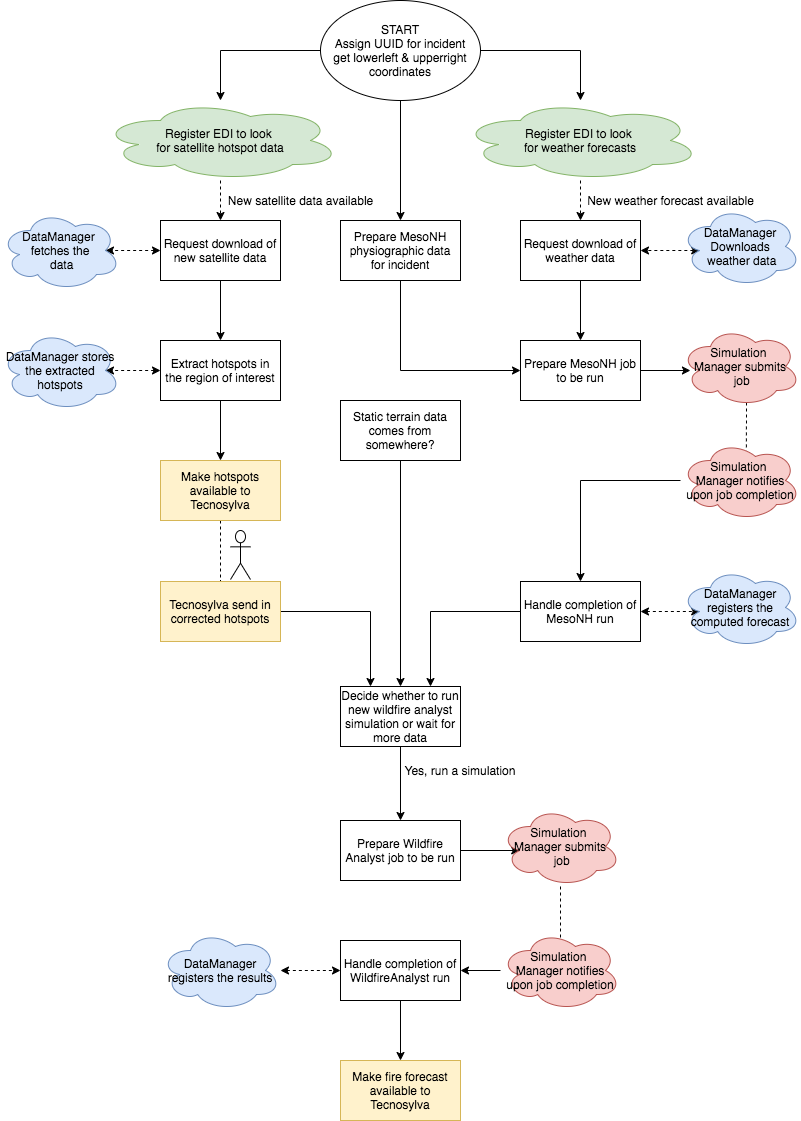

The diagram above was exported from draw.io. Its source (the exported page's mxGraphModel, read from the mxfile embedded in the PNG):
<mxGraphModel dx="1092" dy="989" grid="1" gridSize="10" guides="1" tooltips="1" connect="1" arrows="1" fold="1" page="1" pageScale="1" pageWidth="827" pageHeight="1169" math="0" shadow="0">
  <root>
    <mxCell id="0" />
    <mxCell id="1" parent="0" />
    <mxCell id="pFNdAiHMyt_RUXJm-g-G-34" style="edgeStyle=orthogonalEdgeStyle;rounded=0;orthogonalLoop=1;jettySize=auto;html=1;exitX=0;exitY=0.5;exitDx=0;exitDy=0;" parent="1" source="pFNdAiHMyt_RUXJm-g-G-1" target="pFNdAiHMyt_RUXJm-g-G-2" edge="1">
      <mxGeometry relative="1" as="geometry" />
    </mxCell>
    <mxCell id="pFNdAiHMyt_RUXJm-g-G-35" style="edgeStyle=orthogonalEdgeStyle;rounded=0;orthogonalLoop=1;jettySize=auto;html=1;exitX=1;exitY=0.5;exitDx=0;exitDy=0;" parent="1" source="pFNdAiHMyt_RUXJm-g-G-1" target="pFNdAiHMyt_RUXJm-g-G-18" edge="1">
      <mxGeometry relative="1" as="geometry" />
    </mxCell>
    <mxCell id="4ZEBRvL6YsEhMYCGskoW-2" style="edgeStyle=orthogonalEdgeStyle;rounded=0;orthogonalLoop=1;jettySize=auto;html=1;exitX=0.5;exitY=1;exitDx=0;exitDy=0;entryX=0.5;entryY=0;entryDx=0;entryDy=0;" parent="1" source="pFNdAiHMyt_RUXJm-g-G-1" target="4ZEBRvL6YsEhMYCGskoW-1" edge="1">
      <mxGeometry relative="1" as="geometry" />
    </mxCell>
    <mxCell id="pFNdAiHMyt_RUXJm-g-G-1" value="START&lt;br&gt;Assign UUID for incident&lt;br&gt;get lowerleft &amp;amp; upperright coordinates" style="ellipse;whiteSpace=wrap;html=1;" parent="1" vertex="1">
      <mxGeometry x="320" y="20" width="160" height="100" as="geometry" />
    </mxCell>
    <mxCell id="pFNdAiHMyt_RUXJm-g-G-36" style="edgeStyle=orthogonalEdgeStyle;rounded=0;orthogonalLoop=1;jettySize=auto;html=1;entryX=0.5;entryY=0;entryDx=0;entryDy=0;dashed=1;" parent="1" source="pFNdAiHMyt_RUXJm-g-G-2" target="pFNdAiHMyt_RUXJm-g-G-8" edge="1">
      <mxGeometry relative="1" as="geometry" />
    </mxCell>
    <mxCell id="pFNdAiHMyt_RUXJm-g-G-2" value="Register EDI to look &lt;br&gt;for satellite hotspot data" style="ellipse;shape=cloud;whiteSpace=wrap;html=1;fillColor=#d5e8d4;strokeColor=#82b366;" parent="1" vertex="1">
      <mxGeometry x="100" y="120" width="240" height="80" as="geometry" />
    </mxCell>
    <mxCell id="pFNdAiHMyt_RUXJm-g-G-89" style="edgeStyle=orthogonalEdgeStyle;rounded=0;orthogonalLoop=1;jettySize=auto;html=1;entryX=0.875;entryY=0.5;entryDx=0;entryDy=0;entryPerimeter=0;startArrow=classic;startFill=1;endArrow=classic;endFill=1;dashed=1;" parent="1" source="pFNdAiHMyt_RUXJm-g-G-8" target="pFNdAiHMyt_RUXJm-g-G-50" edge="1">
      <mxGeometry relative="1" as="geometry" />
    </mxCell>
    <mxCell id="pFNdAiHMyt_RUXJm-g-G-91" style="edgeStyle=orthogonalEdgeStyle;rounded=0;orthogonalLoop=1;jettySize=auto;html=1;entryX=0.5;entryY=0;entryDx=0;entryDy=0;startArrow=none;startFill=0;endArrow=classic;endFill=1;" parent="1" source="pFNdAiHMyt_RUXJm-g-G-8" target="pFNdAiHMyt_RUXJm-g-G-9" edge="1">
      <mxGeometry relative="1" as="geometry" />
    </mxCell>
    <mxCell id="pFNdAiHMyt_RUXJm-g-G-8" value="Request download of new satellite data" style="rounded=0;whiteSpace=wrap;html=1;" parent="1" vertex="1">
      <mxGeometry x="160" y="240" width="120" height="60" as="geometry" />
    </mxCell>
    <mxCell id="pFNdAiHMyt_RUXJm-g-G-90" style="edgeStyle=orthogonalEdgeStyle;rounded=0;orthogonalLoop=1;jettySize=auto;html=1;exitX=0;exitY=0.5;exitDx=0;exitDy=0;entryX=0.875;entryY=0.5;entryDx=0;entryDy=0;entryPerimeter=0;startArrow=classic;startFill=1;endArrow=classic;endFill=1;dashed=1;" parent="1" source="pFNdAiHMyt_RUXJm-g-G-9" target="pFNdAiHMyt_RUXJm-g-G-66" edge="1">
      <mxGeometry relative="1" as="geometry" />
    </mxCell>
    <mxCell id="pFNdAiHMyt_RUXJm-g-G-92" style="edgeStyle=orthogonalEdgeStyle;rounded=0;orthogonalLoop=1;jettySize=auto;html=1;exitX=0.5;exitY=1;exitDx=0;exitDy=0;entryX=0.5;entryY=0;entryDx=0;entryDy=0;startArrow=none;startFill=0;endArrow=classic;endFill=1;" parent="1" source="pFNdAiHMyt_RUXJm-g-G-9" target="pFNdAiHMyt_RUXJm-g-G-32" edge="1">
      <mxGeometry relative="1" as="geometry" />
    </mxCell>
    <mxCell id="pFNdAiHMyt_RUXJm-g-G-9" value="Extract hotspots in the region of interest" style="rounded=0;whiteSpace=wrap;html=1;" parent="1" vertex="1">
      <mxGeometry x="160" y="360" width="120" height="60" as="geometry" />
    </mxCell>
    <mxCell id="pFNdAiHMyt_RUXJm-g-G-37" style="edgeStyle=orthogonalEdgeStyle;rounded=0;orthogonalLoop=1;jettySize=auto;html=1;entryX=0.5;entryY=0;entryDx=0;entryDy=0;dashed=1;" parent="1" source="pFNdAiHMyt_RUXJm-g-G-18" target="pFNdAiHMyt_RUXJm-g-G-24" edge="1">
      <mxGeometry relative="1" as="geometry" />
    </mxCell>
    <mxCell id="pFNdAiHMyt_RUXJm-g-G-18" value="Register EDI to look &lt;br&gt;for weather forecasts" style="ellipse;shape=cloud;whiteSpace=wrap;html=1;fillColor=#d5e8d4;strokeColor=#82b366;" parent="1" vertex="1">
      <mxGeometry x="460" y="120" width="240" height="80" as="geometry" />
    </mxCell>
    <mxCell id="pFNdAiHMyt_RUXJm-g-G-95" style="edgeStyle=orthogonalEdgeStyle;rounded=0;orthogonalLoop=1;jettySize=auto;html=1;exitX=0.5;exitY=1;exitDx=0;exitDy=0;startArrow=none;startFill=0;endArrow=classic;endFill=1;" parent="1" source="pFNdAiHMyt_RUXJm-g-G-24" target="pFNdAiHMyt_RUXJm-g-G-28" edge="1">
      <mxGeometry relative="1" as="geometry" />
    </mxCell>
    <mxCell id="pFNdAiHMyt_RUXJm-g-G-24" value="Request download of weather data" style="rounded=0;whiteSpace=wrap;html=1;" parent="1" vertex="1">
      <mxGeometry x="520" y="240" width="120" height="60" as="geometry" />
    </mxCell>
    <mxCell id="pFNdAiHMyt_RUXJm-g-G-98" style="edgeStyle=orthogonalEdgeStyle;rounded=0;orthogonalLoop=1;jettySize=auto;html=1;exitX=1;exitY=0.5;exitDx=0;exitDy=0;entryX=0.083;entryY=0.55;entryDx=0;entryDy=0;entryPerimeter=0;startArrow=none;startFill=0;endArrow=classic;endFill=1;" parent="1" source="pFNdAiHMyt_RUXJm-g-G-28" target="pFNdAiHMyt_RUXJm-g-G-82" edge="1">
      <mxGeometry relative="1" as="geometry" />
    </mxCell>
    <mxCell id="pFNdAiHMyt_RUXJm-g-G-28" value="Prepare MesoNH job to be run" style="rounded=0;whiteSpace=wrap;html=1;" parent="1" vertex="1">
      <mxGeometry x="520" y="360" width="120" height="60" as="geometry" />
    </mxCell>
    <mxCell id="pFNdAiHMyt_RUXJm-g-G-42" style="edgeStyle=orthogonalEdgeStyle;rounded=0;orthogonalLoop=1;jettySize=auto;html=1;exitX=0.5;exitY=1;exitDx=0;exitDy=0;entryX=0.5;entryY=0;entryDx=0;entryDy=0;endArrow=none;endFill=0;dashed=1;" parent="1" source="pFNdAiHMyt_RUXJm-g-G-32" target="pFNdAiHMyt_RUXJm-g-G-41" edge="1">
      <mxGeometry relative="1" as="geometry" />
    </mxCell>
    <mxCell id="pFNdAiHMyt_RUXJm-g-G-32" value="Make hotspots available to Tecnosylva" style="rounded=0;whiteSpace=wrap;html=1;fillColor=#fff2cc;strokeColor=#d6b656;" parent="1" vertex="1">
      <mxGeometry x="160" y="480" width="120" height="60" as="geometry" />
    </mxCell>
    <mxCell id="pFNdAiHMyt_RUXJm-g-G-39" value="New satellite data available" style="text;html=1;align=center;verticalAlign=middle;resizable=0;points=[];autosize=1;" parent="1" vertex="1">
      <mxGeometry x="220" y="210" width="160" height="20" as="geometry" />
    </mxCell>
    <mxCell id="pFNdAiHMyt_RUXJm-g-G-40" value="New weather forecast available" style="text;html=1;align=center;verticalAlign=middle;resizable=0;points=[];autosize=1;" parent="1" vertex="1">
      <mxGeometry x="580" y="210" width="180" height="20" as="geometry" />
    </mxCell>
    <mxCell id="pFNdAiHMyt_RUXJm-g-G-68" style="edgeStyle=orthogonalEdgeStyle;rounded=0;orthogonalLoop=1;jettySize=auto;html=1;exitX=1;exitY=0.5;exitDx=0;exitDy=0;entryX=0.25;entryY=0;entryDx=0;entryDy=0;startArrow=none;startFill=0;endArrow=classic;endFill=1;" parent="1" source="pFNdAiHMyt_RUXJm-g-G-41" target="pFNdAiHMyt_RUXJm-g-G-44" edge="1">
      <mxGeometry relative="1" as="geometry" />
    </mxCell>
    <mxCell id="pFNdAiHMyt_RUXJm-g-G-41" value="Tecnosylva send in corrected hotspots" style="rounded=0;whiteSpace=wrap;html=1;fillColor=#fff2cc;strokeColor=#d6b656;" parent="1" vertex="1">
      <mxGeometry x="160" y="601" width="120" height="60" as="geometry" />
    </mxCell>
    <mxCell id="pFNdAiHMyt_RUXJm-g-G-106" style="edgeStyle=orthogonalEdgeStyle;rounded=0;orthogonalLoop=1;jettySize=auto;html=1;exitX=0.5;exitY=1;exitDx=0;exitDy=0;entryX=0.5;entryY=0;entryDx=0;entryDy=0;startArrow=none;startFill=0;endArrow=classic;endFill=1;" parent="1" source="pFNdAiHMyt_RUXJm-g-G-44" target="pFNdAiHMyt_RUXJm-g-G-105" edge="1">
      <mxGeometry relative="1" as="geometry" />
    </mxCell>
    <mxCell id="pFNdAiHMyt_RUXJm-g-G-44" value="Decide whether to run new wildfire analyst simulation or wait for more data" style="rounded=0;whiteSpace=wrap;html=1;" parent="1" vertex="1">
      <mxGeometry x="340" y="706" width="120" height="60" as="geometry" />
    </mxCell>
    <mxCell id="pFNdAiHMyt_RUXJm-g-G-111" style="edgeStyle=orthogonalEdgeStyle;rounded=0;orthogonalLoop=1;jettySize=auto;html=1;entryX=0.5;entryY=0;entryDx=0;entryDy=0;startArrow=none;startFill=0;endArrow=classic;endFill=1;" parent="1" source="pFNdAiHMyt_RUXJm-g-G-45" target="pFNdAiHMyt_RUXJm-g-G-108" edge="1">
      <mxGeometry relative="1" as="geometry" />
    </mxCell>
    <mxCell id="pFNdAiHMyt_RUXJm-g-G-45" value="Simulation &lt;br&gt;Manager notifies upon job completion" style="ellipse;shape=cloud;whiteSpace=wrap;html=1;fillColor=#f8cecc;strokeColor=#b85450;" parent="1" vertex="1">
      <mxGeometry x="680" y="460" width="120" height="80" as="geometry" />
    </mxCell>
    <mxCell id="pFNdAiHMyt_RUXJm-g-G-50" value="DataManager &lt;br&gt;fetches the&lt;br&gt;&amp;nbsp;data" style="ellipse;shape=cloud;whiteSpace=wrap;html=1;fillColor=#dae8fc;strokeColor=#6c8ebf;" parent="1" vertex="1">
      <mxGeometry y="230" width="120" height="80" as="geometry" />
    </mxCell>
    <mxCell id="pFNdAiHMyt_RUXJm-g-G-94" style="edgeStyle=orthogonalEdgeStyle;rounded=0;orthogonalLoop=1;jettySize=auto;html=1;entryX=1;entryY=0.5;entryDx=0;entryDy=0;startArrow=classic;startFill=1;endArrow=classic;endFill=1;exitX=0.16;exitY=0.55;exitDx=0;exitDy=0;exitPerimeter=0;dashed=1;" parent="1" source="pFNdAiHMyt_RUXJm-g-G-53" target="pFNdAiHMyt_RUXJm-g-G-24" edge="1">
      <mxGeometry relative="1" as="geometry" />
    </mxCell>
    <mxCell id="pFNdAiHMyt_RUXJm-g-G-53" value="DataManager Downloads&lt;br&gt;&amp;nbsp;weather data" style="ellipse;shape=cloud;whiteSpace=wrap;html=1;fillColor=#dae8fc;strokeColor=#6c8ebf;" parent="1" vertex="1">
      <mxGeometry x="680" y="226" width="120" height="80" as="geometry" />
    </mxCell>
    <mxCell id="pFNdAiHMyt_RUXJm-g-G-66" value="DataManager stores the extracted hotspots" style="ellipse;shape=cloud;whiteSpace=wrap;html=1;fillColor=#dae8fc;strokeColor=#6c8ebf;" parent="1" vertex="1">
      <mxGeometry y="350" width="120" height="80" as="geometry" />
    </mxCell>
    <mxCell id="pFNdAiHMyt_RUXJm-g-G-112" style="edgeStyle=orthogonalEdgeStyle;rounded=0;orthogonalLoop=1;jettySize=auto;html=1;exitX=0.55;exitY=0.95;exitDx=0;exitDy=0;exitPerimeter=0;entryX=0.549;entryY=0.125;entryDx=0;entryDy=0;entryPerimeter=0;startArrow=none;startFill=0;endArrow=none;endFill=0;dashed=1;" parent="1" source="pFNdAiHMyt_RUXJm-g-G-82" target="pFNdAiHMyt_RUXJm-g-G-45" edge="1">
      <mxGeometry relative="1" as="geometry" />
    </mxCell>
    <mxCell id="pFNdAiHMyt_RUXJm-g-G-82" value="Simulation &lt;br&gt;Manager submits&lt;br&gt;&amp;nbsp;job" style="ellipse;shape=cloud;whiteSpace=wrap;html=1;fillColor=#f8cecc;strokeColor=#b85450;" parent="1" vertex="1">
      <mxGeometry x="680" y="346" width="120" height="80" as="geometry" />
    </mxCell>
    <mxCell id="pFNdAiHMyt_RUXJm-g-G-88" style="edgeStyle=orthogonalEdgeStyle;rounded=0;orthogonalLoop=1;jettySize=auto;html=1;entryX=0.5;entryY=0;entryDx=0;entryDy=0;startArrow=none;startFill=0;endArrow=classic;endFill=1;" parent="1" source="pFNdAiHMyt_RUXJm-g-G-87" target="pFNdAiHMyt_RUXJm-g-G-44" edge="1">
      <mxGeometry relative="1" as="geometry" />
    </mxCell>
    <mxCell id="pFNdAiHMyt_RUXJm-g-G-87" value="Static terrain data comes from somewhere?" style="rounded=0;whiteSpace=wrap;html=1;" parent="1" vertex="1">
      <mxGeometry x="340" y="420" width="120" height="60" as="geometry" />
    </mxCell>
    <mxCell id="pFNdAiHMyt_RUXJm-g-G-116" style="edgeStyle=orthogonalEdgeStyle;rounded=0;orthogonalLoop=1;jettySize=auto;html=1;exitX=1;exitY=0.5;exitDx=0;exitDy=0;entryX=0.16;entryY=0.55;entryDx=0;entryDy=0;entryPerimeter=0;startArrow=none;startFill=0;endArrow=classic;endFill=1;" parent="1" source="pFNdAiHMyt_RUXJm-g-G-105" target="pFNdAiHMyt_RUXJm-g-G-107" edge="1">
      <mxGeometry relative="1" as="geometry" />
    </mxCell>
    <mxCell id="pFNdAiHMyt_RUXJm-g-G-105" value="Prepare Wildfire Analyst job to be run" style="rounded=0;whiteSpace=wrap;html=1;" parent="1" vertex="1">
      <mxGeometry x="340" y="840" width="120" height="60" as="geometry" />
    </mxCell>
    <mxCell id="pFNdAiHMyt_RUXJm-g-G-121" style="edgeStyle=orthogonalEdgeStyle;rounded=0;orthogonalLoop=1;jettySize=auto;html=1;entryX=0.5;entryY=0.25;entryDx=0;entryDy=0;entryPerimeter=0;startArrow=none;startFill=0;endArrow=none;endFill=0;dashed=1;" parent="1" source="pFNdAiHMyt_RUXJm-g-G-107" target="pFNdAiHMyt_RUXJm-g-G-118" edge="1">
      <mxGeometry relative="1" as="geometry">
        <mxPoint x="560" y="800" as="sourcePoint" />
      </mxGeometry>
    </mxCell>
    <mxCell id="pFNdAiHMyt_RUXJm-g-G-107" value="Simulation &lt;br&gt;Manager submits&lt;br&gt;&amp;nbsp;job" style="ellipse;shape=cloud;whiteSpace=wrap;html=1;fillColor=#f8cecc;strokeColor=#b85450;" parent="1" vertex="1">
      <mxGeometry x="500" y="826" width="120" height="80" as="geometry" />
    </mxCell>
    <mxCell id="pFNdAiHMyt_RUXJm-g-G-114" style="edgeStyle=orthogonalEdgeStyle;rounded=0;orthogonalLoop=1;jettySize=auto;html=1;entryX=0.16;entryY=0.55;entryDx=0;entryDy=0;entryPerimeter=0;startArrow=classic;startFill=1;endArrow=classic;endFill=1;dashed=1;" parent="1" source="pFNdAiHMyt_RUXJm-g-G-108" target="pFNdAiHMyt_RUXJm-g-G-113" edge="1">
      <mxGeometry relative="1" as="geometry" />
    </mxCell>
    <mxCell id="pFNdAiHMyt_RUXJm-g-G-115" style="edgeStyle=orthogonalEdgeStyle;rounded=0;orthogonalLoop=1;jettySize=auto;html=1;exitX=0;exitY=0.5;exitDx=0;exitDy=0;entryX=0.75;entryY=0;entryDx=0;entryDy=0;startArrow=none;startFill=0;endArrow=classic;endFill=1;" parent="1" source="pFNdAiHMyt_RUXJm-g-G-108" target="pFNdAiHMyt_RUXJm-g-G-44" edge="1">
      <mxGeometry relative="1" as="geometry" />
    </mxCell>
    <mxCell id="pFNdAiHMyt_RUXJm-g-G-108" value="Handle completion of MesoNH run" style="rounded=0;whiteSpace=wrap;html=1;" parent="1" vertex="1">
      <mxGeometry x="520" y="601" width="120" height="60" as="geometry" />
    </mxCell>
    <mxCell id="pFNdAiHMyt_RUXJm-g-G-113" value="DataManager registers the computed forecast" style="ellipse;shape=cloud;whiteSpace=wrap;html=1;fillColor=#dae8fc;strokeColor=#6c8ebf;" parent="1" vertex="1">
      <mxGeometry x="680" y="587" width="120" height="80" as="geometry" />
    </mxCell>
    <mxCell id="pFNdAiHMyt_RUXJm-g-G-122" style="edgeStyle=orthogonalEdgeStyle;rounded=0;orthogonalLoop=1;jettySize=auto;html=1;entryX=1;entryY=0.5;entryDx=0;entryDy=0;startArrow=none;startFill=0;endArrow=classic;endFill=1;" parent="1" source="pFNdAiHMyt_RUXJm-g-G-118" target="pFNdAiHMyt_RUXJm-g-G-120" edge="1">
      <mxGeometry relative="1" as="geometry" />
    </mxCell>
    <mxCell id="pFNdAiHMyt_RUXJm-g-G-118" value="Simulation &lt;br&gt;Manager notifies upon job completion" style="ellipse;shape=cloud;whiteSpace=wrap;html=1;fillColor=#f8cecc;strokeColor=#b85450;" parent="1" vertex="1">
      <mxGeometry x="500" y="950" width="120" height="80" as="geometry" />
    </mxCell>
    <mxCell id="pFNdAiHMyt_RUXJm-g-G-126" style="edgeStyle=orthogonalEdgeStyle;rounded=0;orthogonalLoop=1;jettySize=auto;html=1;startArrow=none;startFill=0;endArrow=classic;endFill=1;" parent="1" source="pFNdAiHMyt_RUXJm-g-G-120" target="pFNdAiHMyt_RUXJm-g-G-125" edge="1">
      <mxGeometry relative="1" as="geometry" />
    </mxCell>
    <mxCell id="pFNdAiHMyt_RUXJm-g-G-120" value="Handle completion of WildfireAnalyst run" style="rounded=0;whiteSpace=wrap;html=1;" parent="1" vertex="1">
      <mxGeometry x="340" y="960" width="120" height="60" as="geometry" />
    </mxCell>
    <mxCell id="pFNdAiHMyt_RUXJm-g-G-124" style="edgeStyle=orthogonalEdgeStyle;rounded=0;orthogonalLoop=1;jettySize=auto;html=1;entryX=0;entryY=0.5;entryDx=0;entryDy=0;startArrow=classic;startFill=1;endArrow=classic;endFill=1;dashed=1;" parent="1" source="pFNdAiHMyt_RUXJm-g-G-123" target="pFNdAiHMyt_RUXJm-g-G-120" edge="1">
      <mxGeometry relative="1" as="geometry" />
    </mxCell>
    <mxCell id="pFNdAiHMyt_RUXJm-g-G-123" value="DataManager registers the results" style="ellipse;shape=cloud;whiteSpace=wrap;html=1;fillColor=#dae8fc;strokeColor=#6c8ebf;" parent="1" vertex="1">
      <mxGeometry x="160" y="950" width="120" height="80" as="geometry" />
    </mxCell>
    <mxCell id="pFNdAiHMyt_RUXJm-g-G-125" value="Make fire forecast available to Tecnosylva" style="rounded=0;whiteSpace=wrap;html=1;fillColor=#fff2cc;strokeColor=#d6b656;" parent="1" vertex="1">
      <mxGeometry x="340" y="1080" width="120" height="60" as="geometry" />
    </mxCell>
    <mxCell id="pFNdAiHMyt_RUXJm-g-G-127" value="Yes, run a simulation" style="text;html=1;strokeColor=none;fillColor=none;align=center;verticalAlign=middle;whiteSpace=wrap;rounded=0;" parent="1" vertex="1">
      <mxGeometry x="390" y="780" width="140" height="20" as="geometry" />
    </mxCell>
    <mxCell id="pFNdAiHMyt_RUXJm-g-G-128" value="" style="shape=umlActor;verticalLabelPosition=bottom;labelBackgroundColor=#ffffff;verticalAlign=top;html=1;outlineConnect=0;" parent="1" vertex="1">
      <mxGeometry x="230" y="550" width="20" height="49" as="geometry" />
    </mxCell>
    <mxCell id="4ZEBRvL6YsEhMYCGskoW-3" style="edgeStyle=orthogonalEdgeStyle;rounded=0;orthogonalLoop=1;jettySize=auto;html=1;exitX=0.5;exitY=1;exitDx=0;exitDy=0;entryX=0;entryY=0.5;entryDx=0;entryDy=0;" parent="1" source="4ZEBRvL6YsEhMYCGskoW-1" target="pFNdAiHMyt_RUXJm-g-G-28" edge="1">
      <mxGeometry relative="1" as="geometry" />
    </mxCell>
    <mxCell id="4ZEBRvL6YsEhMYCGskoW-1" value="Prepare MesoNH physiographic data for incident" style="rounded=0;whiteSpace=wrap;html=1;" parent="1" vertex="1">
      <mxGeometry x="340" y="240" width="120" height="60" as="geometry" />
    </mxCell>
  </root>
</mxGraphModel>